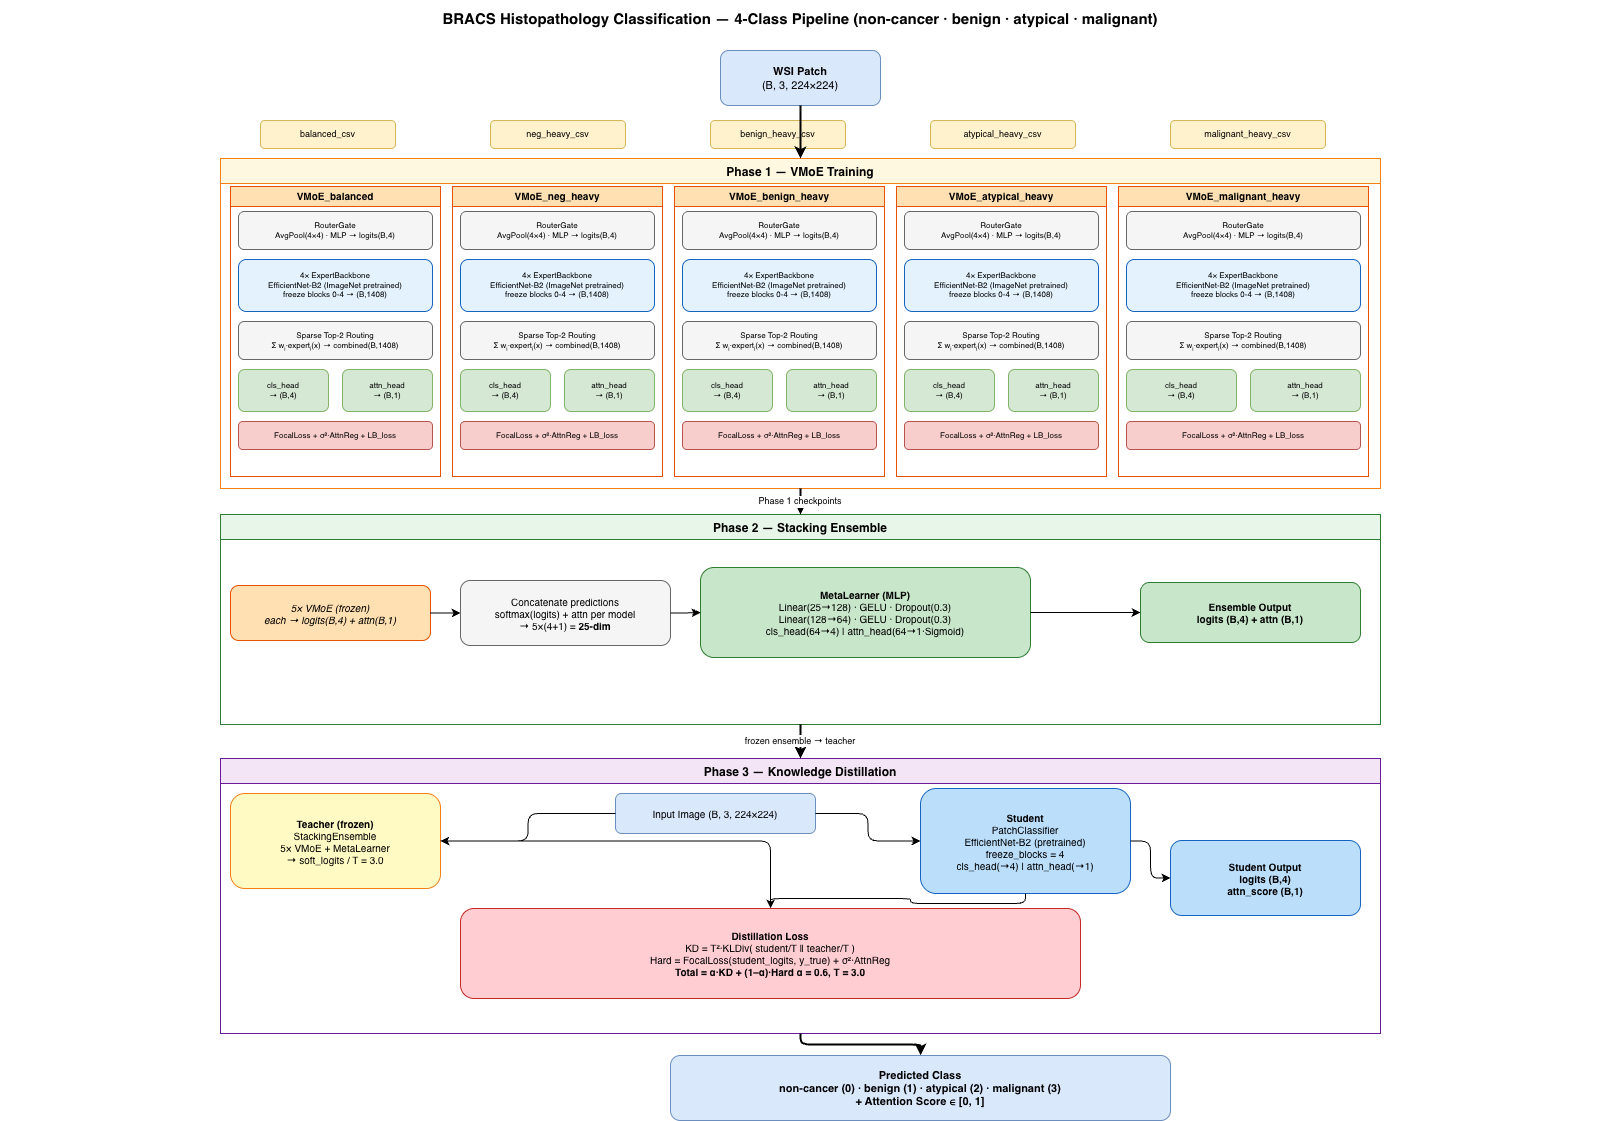

The diagram above was exported from draw.io. Its source (the exported page's mxGraphModel, read from the mxfile embedded in the PNG):
<mxGraphModel dx="3453" dy="1151" grid="1" gridSize="10" guides="1" tooltips="1" connect="1" arrows="1" fold="1" page="1" pageScale="1" pageWidth="1700" pageHeight="1400" math="0" shadow="0">
  <root>
    <mxCell id="0" />
    <mxCell id="1" parent="0" />
    <mxCell id="title" parent="1" style="text;html=1;strokeColor=none;fillColor=none;align=center;verticalAlign=middle;whiteSpace=wrap;rounded=0;fontSize=15;fontStyle=1;" value="BRACS Histopathology Classification — 4-Class Pipeline (non-cancer · benign · atypical · malignant)" vertex="1">
      <mxGeometry height="35" width="1600" x="-200" y="10" as="geometry" />
    </mxCell>
    <mxCell id="input_patch" parent="1" style="rounded=1;whiteSpace=wrap;html=1;fillColor=#dae8fc;strokeColor=#6c8ebf;fontSize=11;" value="&lt;b&gt;WSI Patch&lt;/b&gt;&#10;(B, 3, 224×224)" vertex="1">
      <mxGeometry height="55" width="160" x="520" y="60" as="geometry" />
    </mxCell>
    <mxCell id="csv1" parent="1" style="rounded=1;whiteSpace=wrap;html=1;fillColor=#fff2cc;strokeColor=#d6b656;fontSize=9;" value="balanced_csv" vertex="1">
      <mxGeometry height="28" width="135" x="60" y="130" as="geometry" />
    </mxCell>
    <mxCell id="csv2" parent="1" style="rounded=1;whiteSpace=wrap;html=1;fillColor=#fff2cc;strokeColor=#d6b656;fontSize=9;" value="neg_heavy_csv" vertex="1">
      <mxGeometry height="28" width="135" x="290" y="130" as="geometry" />
    </mxCell>
    <mxCell id="csv3" parent="1" style="rounded=1;whiteSpace=wrap;html=1;fillColor=#fff2cc;strokeColor=#d6b656;fontSize=9;" value="benign_heavy_csv" vertex="1">
      <mxGeometry height="28" width="135" x="510" y="130" as="geometry" />
    </mxCell>
    <mxCell id="csv4" parent="1" style="rounded=1;whiteSpace=wrap;html=1;fillColor=#fff2cc;strokeColor=#d6b656;fontSize=9;" value="atypical_heavy_csv" vertex="1">
      <mxGeometry height="28" width="145" x="730" y="130" as="geometry" />
    </mxCell>
    <mxCell id="csv5" parent="1" style="rounded=1;whiteSpace=wrap;html=1;fillColor=#fff2cc;strokeColor=#d6b656;fontSize=9;" value="malignant_heavy_csv" vertex="1">
      <mxGeometry height="28" width="155" x="970" y="130" as="geometry" />
    </mxCell>
    <mxCell id="phase1_bg" parent="1" style="swimlane;startSize=25;fillColor=#FFF8E1;strokeColor=#F57F17;fontStyle=1;fontSize=12;" value="Phase 1 — VMoE Training" vertex="1">
      <mxGeometry height="330" width="1160" x="20" y="168" as="geometry" />
    </mxCell>
    <mxCell id="vmoe1" parent="phase1_bg" style="swimlane;startSize=20;fillColor=#FFE0B2;strokeColor=#E65100;fontSize=10;" value="VMoE_balanced" vertex="1">
      <mxGeometry height="290" width="210" x="10" y="28" as="geometry" />
    </mxCell>
    <mxCell id="v1_gate" parent="vmoe1" style="rounded=1;whiteSpace=wrap;html=1;fillColor=#f5f5f5;strokeColor=#666;fontSize=8;" value="RouterGate&#10;AvgPool(4×4) · MLP → logits(B,4)" vertex="1">
      <mxGeometry height="38" width="194" x="8" y="25" as="geometry" />
    </mxCell>
    <mxCell id="v1_exp" parent="vmoe1" style="rounded=1;whiteSpace=wrap;html=1;fillColor=#E3F2FD;strokeColor=#1565C0;fontSize=8;" value="4× ExpertBackbone&#10;EfficientNet-B2 (ImageNet pretrained)&#10;freeze blocks 0-4  →  (B,1408)" vertex="1">
      <mxGeometry height="52" width="194" x="8" y="73" as="geometry" />
    </mxCell>
    <mxCell id="v1_route" parent="vmoe1" style="rounded=1;whiteSpace=wrap;html=1;fillColor=#f5f5f5;strokeColor=#666;fontSize=8;" value="Sparse Top-2 Routing&#10;Σ wᵢ·expertᵢ(x)  →  combined(B,1408)" vertex="1">
      <mxGeometry height="38" width="194" x="8" y="135" as="geometry" />
    </mxCell>
    <mxCell id="v1_cls" parent="vmoe1" style="rounded=1;whiteSpace=wrap;html=1;fillColor=#d5e8d4;strokeColor=#82b366;fontSize=8;" value="cls_head&#10;→ (B,4)" vertex="1">
      <mxGeometry height="42" width="90" x="8" y="183" as="geometry" />
    </mxCell>
    <mxCell id="v1_attn" parent="vmoe1" style="rounded=1;whiteSpace=wrap;html=1;fillColor=#d5e8d4;strokeColor=#82b366;fontSize=8;" value="attn_head&#10;→ (B,1)" vertex="1">
      <mxGeometry height="42" width="90" x="112" y="183" as="geometry" />
    </mxCell>
    <mxCell id="v1_loss" parent="vmoe1" style="rounded=1;whiteSpace=wrap;html=1;fillColor=#f8cecc;strokeColor=#b85450;fontSize=8;" value="FocalLoss + σ²·AttnReg + LB_loss" vertex="1">
      <mxGeometry height="28" width="194" x="8" y="235" as="geometry" />
    </mxCell>
    <mxCell id="vmoe2" parent="phase1_bg" style="swimlane;startSize=20;fillColor=#FFE0B2;strokeColor=#E65100;fontSize=10;" value="VMoE_neg_heavy" vertex="1">
      <mxGeometry height="290" width="210" x="232" y="28" as="geometry" />
    </mxCell>
    <mxCell id="v2_gate" parent="vmoe2" style="rounded=1;whiteSpace=wrap;html=1;fillColor=#f5f5f5;strokeColor=#666;fontSize=8;" value="RouterGate&#10;AvgPool(4×4) · MLP → logits(B,4)" vertex="1">
      <mxGeometry height="38" width="194" x="8" y="25" as="geometry" />
    </mxCell>
    <mxCell id="v2_exp" parent="vmoe2" style="rounded=1;whiteSpace=wrap;html=1;fillColor=#E3F2FD;strokeColor=#1565C0;fontSize=8;" value="4× ExpertBackbone&#10;EfficientNet-B2 (ImageNet pretrained)&#10;freeze blocks 0-4  →  (B,1408)" vertex="1">
      <mxGeometry height="52" width="194" x="8" y="73" as="geometry" />
    </mxCell>
    <mxCell id="v2_route" parent="vmoe2" style="rounded=1;whiteSpace=wrap;html=1;fillColor=#f5f5f5;strokeColor=#666;fontSize=8;" value="Sparse Top-2 Routing&#10;Σ wᵢ·expertᵢ(x)  →  combined(B,1408)" vertex="1">
      <mxGeometry height="38" width="194" x="8" y="135" as="geometry" />
    </mxCell>
    <mxCell id="v2_cls" parent="vmoe2" style="rounded=1;whiteSpace=wrap;html=1;fillColor=#d5e8d4;strokeColor=#82b366;fontSize=8;" value="cls_head&#10;→ (B,4)" vertex="1">
      <mxGeometry height="42" width="90" x="8" y="183" as="geometry" />
    </mxCell>
    <mxCell id="v2_attn" parent="vmoe2" style="rounded=1;whiteSpace=wrap;html=1;fillColor=#d5e8d4;strokeColor=#82b366;fontSize=8;" value="attn_head&#10;→ (B,1)" vertex="1">
      <mxGeometry height="42" width="90" x="112" y="183" as="geometry" />
    </mxCell>
    <mxCell id="v2_loss" parent="vmoe2" style="rounded=1;whiteSpace=wrap;html=1;fillColor=#f8cecc;strokeColor=#b85450;fontSize=8;" value="FocalLoss + σ²·AttnReg + LB_loss" vertex="1">
      <mxGeometry height="28" width="194" x="8" y="235" as="geometry" />
    </mxCell>
    <mxCell id="vmoe3" parent="phase1_bg" style="swimlane;startSize=20;fillColor=#FFE0B2;strokeColor=#E65100;fontSize=10;" value="VMoE_benign_heavy" vertex="1">
      <mxGeometry height="290" width="210" x="454" y="28" as="geometry" />
    </mxCell>
    <mxCell id="v3_gate" parent="vmoe3" style="rounded=1;whiteSpace=wrap;html=1;fillColor=#f5f5f5;strokeColor=#666;fontSize=8;" value="RouterGate&#10;AvgPool(4×4) · MLP → logits(B,4)" vertex="1">
      <mxGeometry height="38" width="194" x="8" y="25" as="geometry" />
    </mxCell>
    <mxCell id="v3_exp" parent="vmoe3" style="rounded=1;whiteSpace=wrap;html=1;fillColor=#E3F2FD;strokeColor=#1565C0;fontSize=8;" value="4× ExpertBackbone&#10;EfficientNet-B2 (ImageNet pretrained)&#10;freeze blocks 0-4  →  (B,1408)" vertex="1">
      <mxGeometry height="52" width="194" x="8" y="73" as="geometry" />
    </mxCell>
    <mxCell id="v3_route" parent="vmoe3" style="rounded=1;whiteSpace=wrap;html=1;fillColor=#f5f5f5;strokeColor=#666;fontSize=8;" value="Sparse Top-2 Routing&#10;Σ wᵢ·expertᵢ(x)  →  combined(B,1408)" vertex="1">
      <mxGeometry height="38" width="194" x="8" y="135" as="geometry" />
    </mxCell>
    <mxCell id="v3_cls" parent="vmoe3" style="rounded=1;whiteSpace=wrap;html=1;fillColor=#d5e8d4;strokeColor=#82b366;fontSize=8;" value="cls_head&#10;→ (B,4)" vertex="1">
      <mxGeometry height="42" width="90" x="8" y="183" as="geometry" />
    </mxCell>
    <mxCell id="v3_attn" parent="vmoe3" style="rounded=1;whiteSpace=wrap;html=1;fillColor=#d5e8d4;strokeColor=#82b366;fontSize=8;" value="attn_head&#10;→ (B,1)" vertex="1">
      <mxGeometry height="42" width="90" x="112" y="183" as="geometry" />
    </mxCell>
    <mxCell id="v3_loss" parent="vmoe3" style="rounded=1;whiteSpace=wrap;html=1;fillColor=#f8cecc;strokeColor=#b85450;fontSize=8;" value="FocalLoss + σ²·AttnReg + LB_loss" vertex="1">
      <mxGeometry height="28" width="194" x="8" y="235" as="geometry" />
    </mxCell>
    <mxCell id="vmoe4" parent="phase1_bg" style="swimlane;startSize=20;fillColor=#FFE0B2;strokeColor=#E65100;fontSize=10;" value="VMoE_atypical_heavy" vertex="1">
      <mxGeometry height="290" width="210" x="676" y="28" as="geometry" />
    </mxCell>
    <mxCell id="v4_gate" parent="vmoe4" style="rounded=1;whiteSpace=wrap;html=1;fillColor=#f5f5f5;strokeColor=#666;fontSize=8;" value="RouterGate&#10;AvgPool(4×4) · MLP → logits(B,4)" vertex="1">
      <mxGeometry height="38" width="194" x="8" y="25" as="geometry" />
    </mxCell>
    <mxCell id="v4_exp" parent="vmoe4" style="rounded=1;whiteSpace=wrap;html=1;fillColor=#E3F2FD;strokeColor=#1565C0;fontSize=8;" value="4× ExpertBackbone&#10;EfficientNet-B2 (ImageNet pretrained)&#10;freeze blocks 0-4  →  (B,1408)" vertex="1">
      <mxGeometry height="52" width="194" x="8" y="73" as="geometry" />
    </mxCell>
    <mxCell id="v4_route" parent="vmoe4" style="rounded=1;whiteSpace=wrap;html=1;fillColor=#f5f5f5;strokeColor=#666;fontSize=8;" value="Sparse Top-2 Routing&#10;Σ wᵢ·expertᵢ(x)  →  combined(B,1408)" vertex="1">
      <mxGeometry height="38" width="194" x="8" y="135" as="geometry" />
    </mxCell>
    <mxCell id="v4_cls" parent="vmoe4" style="rounded=1;whiteSpace=wrap;html=1;fillColor=#d5e8d4;strokeColor=#82b366;fontSize=8;" value="cls_head&#10;→ (B,4)" vertex="1">
      <mxGeometry height="42" width="90" x="8" y="183" as="geometry" />
    </mxCell>
    <mxCell id="v4_attn" parent="vmoe4" style="rounded=1;whiteSpace=wrap;html=1;fillColor=#d5e8d4;strokeColor=#82b366;fontSize=8;" value="attn_head&#10;→ (B,1)" vertex="1">
      <mxGeometry height="42" width="90" x="112" y="183" as="geometry" />
    </mxCell>
    <mxCell id="v4_loss" parent="vmoe4" style="rounded=1;whiteSpace=wrap;html=1;fillColor=#f8cecc;strokeColor=#b85450;fontSize=8;" value="FocalLoss + σ²·AttnReg + LB_loss" vertex="1">
      <mxGeometry height="28" width="194" x="8" y="235" as="geometry" />
    </mxCell>
    <mxCell id="vmoe5" parent="phase1_bg" style="swimlane;startSize=20;fillColor=#FFE0B2;strokeColor=#E65100;fontSize=10;" value="VMoE_malignant_heavy" vertex="1">
      <mxGeometry height="290" width="250" x="898" y="28" as="geometry" />
    </mxCell>
    <mxCell id="v5_gate" parent="vmoe5" style="rounded=1;whiteSpace=wrap;html=1;fillColor=#f5f5f5;strokeColor=#666;fontSize=8;" value="RouterGate&#10;AvgPool(4×4) · MLP → logits(B,4)" vertex="1">
      <mxGeometry height="38" width="234" x="8" y="25" as="geometry" />
    </mxCell>
    <mxCell id="v5_exp" parent="vmoe5" style="rounded=1;whiteSpace=wrap;html=1;fillColor=#E3F2FD;strokeColor=#1565C0;fontSize=8;" value="4× ExpertBackbone&#10;EfficientNet-B2 (ImageNet pretrained)&#10;freeze blocks 0-4  →  (B,1408)" vertex="1">
      <mxGeometry height="52" width="234" x="8" y="73" as="geometry" />
    </mxCell>
    <mxCell id="v5_route" parent="vmoe5" style="rounded=1;whiteSpace=wrap;html=1;fillColor=#f5f5f5;strokeColor=#666;fontSize=8;" value="Sparse Top-2 Routing&#10;Σ wᵢ·expertᵢ(x)  →  combined(B,1408)" vertex="1">
      <mxGeometry height="38" width="234" x="8" y="135" as="geometry" />
    </mxCell>
    <mxCell id="v5_cls" parent="vmoe5" style="rounded=1;whiteSpace=wrap;html=1;fillColor=#d5e8d4;strokeColor=#82b366;fontSize=8;" value="cls_head&#10;→ (B,4)" vertex="1">
      <mxGeometry height="42" width="110" x="8" y="183" as="geometry" />
    </mxCell>
    <mxCell id="v5_attn" parent="vmoe5" style="rounded=1;whiteSpace=wrap;html=1;fillColor=#d5e8d4;strokeColor=#82b366;fontSize=8;" value="attn_head&#10;→ (B,1)" vertex="1">
      <mxGeometry height="42" width="110" x="132" y="183" as="geometry" />
    </mxCell>
    <mxCell id="v5_loss" parent="vmoe5" style="rounded=1;whiteSpace=wrap;html=1;fillColor=#f8cecc;strokeColor=#b85450;fontSize=8;" value="FocalLoss + σ²·AttnReg + LB_loss" vertex="1">
      <mxGeometry height="28" width="234" x="8" y="235" as="geometry" />
    </mxCell>
    <mxCell id="phase2_bg" parent="1" style="swimlane;startSize=25;fillColor=#E8F5E9;strokeColor=#2E7D32;fontStyle=1;fontSize=12;" value="Phase 2 — Stacking Ensemble" vertex="1">
      <mxGeometry height="210" width="1160" x="20" y="524" as="geometry" />
    </mxCell>
    <mxCell id="p2_frozen" parent="phase2_bg" style="rounded=1;whiteSpace=wrap;html=1;fillColor=#FFE0B2;strokeColor=#E65100;fontSize=10;fontStyle=2;" value="5× VMoE (frozen)&#10;each → logits(B,4) + attn(B,1)" vertex="1">
      <mxGeometry height="55" width="200" x="10" y="71" as="geometry" />
    </mxCell>
    <mxCell id="p2_concat" parent="phase2_bg" style="rounded=1;whiteSpace=wrap;html=1;fillColor=#f5f5f5;strokeColor=#666;fontSize=10;" value="Concatenate predictions&#10;softmax(logits) + attn per model&#10;→ 5×(4+1) = &lt;b&gt;25-dim&lt;/b&gt;" vertex="1">
      <mxGeometry height="65" width="210" x="240" y="66" as="geometry" />
    </mxCell>
    <mxCell id="p2_meta" parent="phase2_bg" style="rounded=1;whiteSpace=wrap;html=1;fillColor=#C8E6C9;strokeColor=#2E7D32;fontSize=10;" value="&lt;b&gt;MetaLearner (MLP)&lt;/b&gt;&#10;Linear(25→128) · GELU · Dropout(0.3)&#10;Linear(128→64) · GELU · Dropout(0.3)&#10;cls_head(64→4)  |  attn_head(64→1·Sigmoid)" vertex="1">
      <mxGeometry height="90" width="330" x="480" y="53" as="geometry" />
    </mxCell>
    <mxCell id="p2_out" parent="phase2_bg" style="rounded=1;whiteSpace=wrap;html=1;fillColor=#C8E6C9;strokeColor=#2E7D32;fontSize=10;fontStyle=1;" value="Ensemble Output&#10;&lt;b&gt;logits (B,4) + attn (B,1)&lt;/b&gt;" vertex="1">
      <mxGeometry height="60" width="220" x="920" y="68" as="geometry" />
    </mxCell>
    <mxCell id="e_p2_a" edge="1" parent="phase2_bg" source="p2_frozen" style="edgeStyle=orthogonalEdgeStyle;" target="p2_concat">
      <mxGeometry relative="1" as="geometry" />
    </mxCell>
    <mxCell id="e_p2_b" edge="1" parent="phase2_bg" source="p2_concat" style="edgeStyle=orthogonalEdgeStyle;" target="p2_meta">
      <mxGeometry relative="1" as="geometry" />
    </mxCell>
    <mxCell id="e_p2_c" edge="1" parent="phase2_bg" source="p2_meta" style="edgeStyle=orthogonalEdgeStyle;" target="p2_out">
      <mxGeometry relative="1" as="geometry" />
    </mxCell>
    <mxCell id="phase3_bg" parent="1" style="swimlane;startSize=25;fillColor=#F3E5F5;strokeColor=#6A1B9A;fontStyle=1;fontSize=12;" value="Phase 3 — Knowledge Distillation" vertex="1">
      <mxGeometry height="275" width="1160" x="20" y="768" as="geometry" />
    </mxCell>
    <mxCell id="p3_teacher" parent="phase3_bg" style="rounded=1;whiteSpace=wrap;html=1;fillColor=#FFF9C4;strokeColor=#F57F17;fontSize=10;" value="&lt;b&gt;Teacher  (frozen)&lt;/b&gt;&#10;StackingEnsemble&#10;5× VMoE + MetaLearner&#10;→ soft_logits / T = 3.0" vertex="1">
      <mxGeometry height="95" width="210" x="10" y="35" as="geometry" />
    </mxCell>
    <mxCell id="p3_image" parent="phase3_bg" style="rounded=1;whiteSpace=wrap;html=1;fillColor=#dae8fc;strokeColor=#6c8ebf;fontSize=10;" value="Input Image (B, 3, 224×224)" vertex="1">
      <mxGeometry height="40" width="200" x="395" y="35" as="geometry" />
    </mxCell>
    <mxCell id="p3_student" parent="phase3_bg" style="rounded=1;whiteSpace=wrap;html=1;fillColor=#BBDEFB;strokeColor=#1565C0;fontSize=10;" value="&lt;b&gt;Student&lt;/b&gt;&#10;PatchClassifier&#10;EfficientNet-B2 (pretrained)&#10;freeze_blocks = 4&#10;cls_head(→4)  |  attn_head(→1)" vertex="1">
      <mxGeometry height="105" width="210" x="700" y="30" as="geometry" />
    </mxCell>
    <mxCell id="p3_loss" parent="phase3_bg" style="rounded=1;whiteSpace=wrap;html=1;fillColor=#FFCDD2;strokeColor=#C62828;fontSize=10;" value="&lt;b&gt;Distillation Loss&lt;/b&gt;&#10;KD   = T²·KLDiv( student/T  ‖  teacher/T )&#10;Hard = FocalLoss(student_logits, y_true) + σ²·AttnReg&#10;&lt;b&gt;Total  =  α·KD + (1–α)·Hard     α = 0.6,  T = 3.0&lt;/b&gt;" vertex="1">
      <mxGeometry height="90" width="620" x="240" y="150" as="geometry" />
    </mxCell>
    <mxCell id="p3_out" parent="phase3_bg" style="rounded=1;whiteSpace=wrap;html=1;fillColor=#BBDEFB;strokeColor=#1565C0;fontSize=10;fontStyle=1;" value="Student Output&#10;&lt;b&gt;logits (B,4)&lt;/b&gt;&#10;&lt;b&gt;attn_score (B,1)&lt;/b&gt;" vertex="1">
      <mxGeometry height="75" width="190" x="950" y="82" as="geometry" />
    </mxCell>
    <mxCell id="e_p3_ti" edge="1" parent="phase3_bg" source="p3_image" style="edgeStyle=orthogonalEdgeStyle;" target="p3_teacher">
      <mxGeometry relative="1" as="geometry" />
    </mxCell>
    <mxCell id="e_p3_si" edge="1" parent="phase3_bg" source="p3_image" style="edgeStyle=orthogonalEdgeStyle;" target="p3_student">
      <mxGeometry relative="1" as="geometry" />
    </mxCell>
    <mxCell id="e_p3_tl" edge="1" parent="phase3_bg" source="p3_teacher" style="edgeStyle=orthogonalEdgeStyle;" target="p3_loss">
      <mxGeometry relative="1" as="geometry" />
    </mxCell>
    <mxCell id="e_p3_sl" edge="1" parent="phase3_bg" source="p3_student" style="edgeStyle=orthogonalEdgeStyle;" target="p3_loss">
      <mxGeometry relative="1" as="geometry" />
    </mxCell>
    <mxCell id="e_p3_so" edge="1" parent="phase3_bg" source="p3_student" style="edgeStyle=orthogonalEdgeStyle;" target="p3_out">
      <mxGeometry relative="1" as="geometry" />
    </mxCell>
    <mxCell id="final_output" parent="1" style="rounded=1;whiteSpace=wrap;html=1;fillColor=#dae8fc;strokeColor=#6c8ebf;fontSize=11;fontStyle=1;" value="&lt;b&gt;Predicted Class&lt;/b&gt;&#10;non-cancer (0)  ·  benign (1)  ·  atypical (2)  ·  malignant (3)&#10;+ Attention Score ∈ [0, 1]" vertex="1">
      <mxGeometry height="65" width="500" x="470" y="1065" as="geometry" />
    </mxCell>
    <mxCell id="e_in_p1" edge="1" parent="1" source="input_patch" style="edgeStyle=orthogonalEdgeStyle;strokeWidth=2;" target="phase1_bg" value="">
      <mxGeometry relative="1" as="geometry" />
    </mxCell>
    <mxCell id="e_p1_p2" edge="1" parent="1" source="phase1_bg" style="edgeStyle=orthogonalEdgeStyle;strokeWidth=2;fontSize=9;" target="phase2_bg" value="Phase 1 checkpoints">
      <mxGeometry relative="1" as="geometry" />
    </mxCell>
    <mxCell id="e_p2_p3" edge="1" parent="1" source="phase2_bg" style="edgeStyle=orthogonalEdgeStyle;strokeWidth=2;fontSize=9;" target="phase3_bg" value="frozen ensemble → teacher">
      <mxGeometry relative="1" as="geometry" />
    </mxCell>
    <mxCell id="e_p3_final" edge="1" parent="1" source="phase3_bg" style="edgeStyle=orthogonalEdgeStyle;strokeWidth=2;" target="final_output" value="">
      <mxGeometry relative="1" as="geometry" />
    </mxCell>
  </root>
</mxGraphModel>